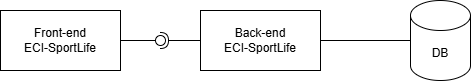

The diagram above was exported from draw.io. Its source (the exported page's mxGraphModel, read from the mxfile embedded in the PNG):
<mxGraphModel dx="1030" dy="562" grid="1" gridSize="10" guides="1" tooltips="1" connect="1" arrows="1" fold="1" page="1" pageScale="1" pageWidth="827" pageHeight="1169" math="0" shadow="0">
  <root>
    <mxCell id="0" />
    <mxCell id="1" parent="0" />
    <mxCell id="Saf0XT3UrwsTmpY0CjqI-24" parent="1" style="rounded=0;whiteSpace=wrap;html=1;" value="Front-end&lt;div&gt;ECI-SportLife&lt;/div&gt;" vertex="1">
      <mxGeometry height="60" width="120" x="110" y="210" as="geometry" />
    </mxCell>
    <mxCell id="Saf0XT3UrwsTmpY0CjqI-25" parent="1" style="whiteSpace=wrap;html=1;" value="Back-end&lt;div&gt;ECI-SportLife&lt;/div&gt;" vertex="1">
      <mxGeometry height="60" width="120" x="310" y="210" as="geometry" />
    </mxCell>
    <mxCell id="Saf0XT3UrwsTmpY0CjqI-26" parent="1" style="shape=cylinder3;whiteSpace=wrap;html=1;boundedLbl=1;backgroundOutline=1;size=15;" value="DB" vertex="1">
      <mxGeometry height="80" width="60" x="520" y="200" as="geometry" />
    </mxCell>
    <mxCell id="Saf0XT3UrwsTmpY0CjqI-27" edge="1" parent="1" source="Saf0XT3UrwsTmpY0CjqI-25" style="rounded=0;orthogonalLoop=1;jettySize=auto;html=1;endArrow=halfCircle;endFill=0;endSize=6;strokeWidth=1;sketch=0;exitX=0;exitY=0.5;exitDx=0;exitDy=0;" target="Saf0XT3UrwsTmpY0CjqI-29" value="">
      <mxGeometry relative="1" as="geometry">
        <mxPoint x="290" y="240" as="sourcePoint" />
      </mxGeometry>
    </mxCell>
    <mxCell id="Saf0XT3UrwsTmpY0CjqI-28" edge="1" parent="1" source="Saf0XT3UrwsTmpY0CjqI-24" style="rounded=0;orthogonalLoop=1;jettySize=auto;html=1;endArrow=oval;endFill=0;sketch=0;sourcePerimeterSpacing=0;targetPerimeterSpacing=0;endSize=10;" target="Saf0XT3UrwsTmpY0CjqI-29" value="">
      <mxGeometry relative="1" as="geometry">
        <mxPoint x="250" y="240" as="sourcePoint" />
      </mxGeometry>
    </mxCell>
    <mxCell id="Saf0XT3UrwsTmpY0CjqI-29" parent="1" style="ellipse;whiteSpace=wrap;html=1;align=center;aspect=fixed;fillColor=none;strokeColor=none;resizable=0;perimeter=centerPerimeter;rotatable=0;allowArrows=0;points=[];outlineConnect=1;" value="" vertex="1">
      <mxGeometry height="10" width="10" x="265" y="235" as="geometry" />
    </mxCell>
    <mxCell id="Saf0XT3UrwsTmpY0CjqI-30" edge="1" parent="1" source="Saf0XT3UrwsTmpY0CjqI-25" style="endArrow=none;html=1;rounded=0;exitX=1;exitY=0.5;exitDx=0;exitDy=0;entryX=0;entryY=0.5;entryDx=0;entryDy=0;entryPerimeter=0;" target="Saf0XT3UrwsTmpY0CjqI-26" value="">
      <mxGeometry height="50" relative="1" width="50" as="geometry">
        <mxPoint x="440" y="250" as="sourcePoint" />
        <mxPoint x="490" y="200" as="targetPoint" />
      </mxGeometry>
    </mxCell>
  </root>
</mxGraphModel>